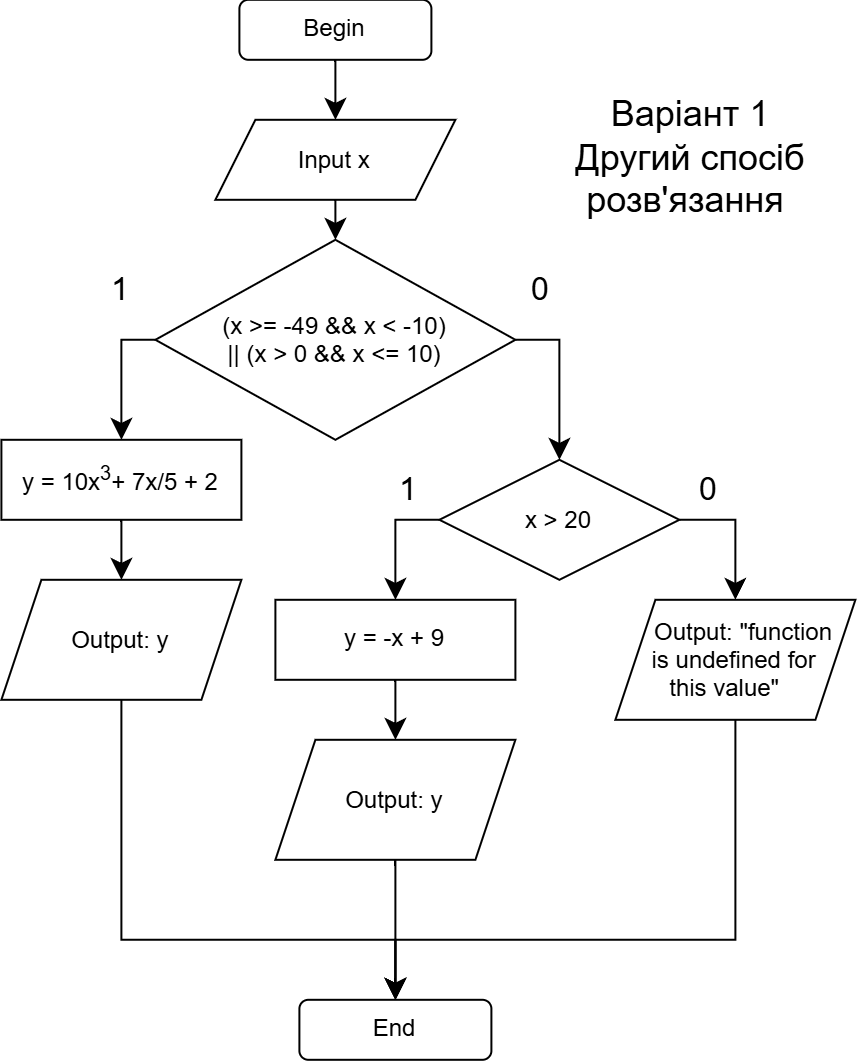

The diagram above was exported from draw.io. Its source (the exported page's mxGraphModel, read from the mxfile embedded in the PNG):
<mxGraphModel dx="1178" dy="691" grid="1" gridSize="10" guides="1" tooltips="1" connect="1" arrows="1" fold="1" page="1" pageScale="1" pageWidth="827" pageHeight="1169" math="0" shadow="0">
  <root>
    <mxCell id="WAE4AyNnNxaI9zvz0nAS-0" />
    <mxCell id="WAE4AyNnNxaI9zvz0nAS-1" parent="WAE4AyNnNxaI9zvz0nAS-0" />
    <mxCell id="WAE4AyNnNxaI9zvz0nAS-2" edge="1" parent="WAE4AyNnNxaI9zvz0nAS-1" source="WAE4AyNnNxaI9zvz0nAS-3" style="edgeStyle=none;curved=1;rounded=0;orthogonalLoop=1;jettySize=auto;html=1;entryX=0.5;entryY=0;entryDx=0;entryDy=0;fontSize=12;startSize=8;endSize=8;" target="WAE4AyNnNxaI9zvz0nAS-5">
      <mxGeometry relative="1" as="geometry" />
    </mxCell>
    <mxCell id="WAE4AyNnNxaI9zvz0nAS-3" parent="WAE4AyNnNxaI9zvz0nAS-1" style="rounded=1;whiteSpace=wrap;html=1;" value="&lt;font&gt;Begin&lt;/font&gt;" vertex="1">
      <mxGeometry height="30" width="96" x="152" y="20" as="geometry" />
    </mxCell>
    <mxCell id="WAE4AyNnNxaI9zvz0nAS-4" edge="1" parent="WAE4AyNnNxaI9zvz0nAS-1" source="WAE4AyNnNxaI9zvz0nAS-5" style="edgeStyle=none;curved=1;rounded=0;orthogonalLoop=1;jettySize=auto;html=1;exitX=0.5;exitY=1;exitDx=0;exitDy=0;entryX=0.5;entryY=0;entryDx=0;entryDy=0;fontSize=12;startSize=8;endSize=8;" target="WAE4AyNnNxaI9zvz0nAS-7">
      <mxGeometry relative="1" as="geometry" />
    </mxCell>
    <mxCell id="WAE4AyNnNxaI9zvz0nAS-5" parent="WAE4AyNnNxaI9zvz0nAS-1" style="shape=parallelogram;perimeter=parallelogramPerimeter;whiteSpace=wrap;html=1;shapeInside=1;fixedSize=1;" value="&lt;font&gt;Input x&lt;/font&gt;" vertex="1">
      <mxGeometry height="40" width="120" x="140" y="80" as="geometry" />
    </mxCell>
    <mxCell id="yfaRXn8SHGWCIpT3fc0R-8" edge="1" parent="WAE4AyNnNxaI9zvz0nAS-1" source="WAE4AyNnNxaI9zvz0nAS-7" style="edgeStyle=orthogonalEdgeStyle;rounded=0;orthogonalLoop=1;jettySize=auto;html=1;exitX=0;exitY=0.5;exitDx=0;exitDy=0;entryX=0.5;entryY=0;entryDx=0;entryDy=0;fontSize=12;startSize=8;endSize=8;" target="yfaRXn8SHGWCIpT3fc0R-7">
      <mxGeometry relative="1" as="geometry">
        <Array as="points">
          <mxPoint x="93" y="190" />
        </Array>
      </mxGeometry>
    </mxCell>
    <mxCell id="WAE4AyNnNxaI9zvz0nAS-7" parent="WAE4AyNnNxaI9zvz0nAS-1" style="rhombus;whiteSpace=wrap;html=1;shapeInside=1;" value="(x &amp;gt;= -49 &amp;amp;&amp;amp; x &amp;lt; -10) || (x &amp;gt; 0 &amp;amp;&amp;amp; x &amp;lt;= 10)" vertex="1">
      <mxGeometry height="100" width="180" x="110" y="140" as="geometry" />
    </mxCell>
    <mxCell id="WAE4AyNnNxaI9zvz0nAS-10" parent="WAE4AyNnNxaI9zvz0nAS-1" style="text;html=1;whiteSpace=wrap;strokeColor=none;fillColor=none;align=center;verticalAlign=middle;rounded=0;fontSize=16;" value="1" vertex="1">
      <mxGeometry height="30" width="30" x="78" y="150" as="geometry" />
    </mxCell>
    <mxCell id="WAE4AyNnNxaI9zvz0nAS-11" edge="1" parent="WAE4AyNnNxaI9zvz0nAS-1" source="WAE4AyNnNxaI9zvz0nAS-7" style="edgeStyle=orthogonalEdgeStyle;rounded=0;orthogonalLoop=1;jettySize=auto;html=1;exitX=1;exitY=0.5;exitDx=0;exitDy=0;fontSize=12;startSize=8;endSize=8;entryX=0.5;entryY=0;entryDx=0;entryDy=0;" target="WAE4AyNnNxaI9zvz0nAS-14">
      <mxGeometry relative="1" as="geometry">
        <mxPoint x="322" y="180" as="sourcePoint" />
        <mxPoint x="318" y="220" as="targetPoint" />
      </mxGeometry>
    </mxCell>
    <mxCell id="WAE4AyNnNxaI9zvz0nAS-12" parent="WAE4AyNnNxaI9zvz0nAS-1" style="text;html=1;whiteSpace=wrap;strokeColor=none;fillColor=none;align=center;verticalAlign=middle;rounded=0;fontSize=16;" value="0" vertex="1">
      <mxGeometry height="30" width="30" x="288" y="150" as="geometry" />
    </mxCell>
    <mxCell id="WAE4AyNnNxaI9zvz0nAS-13" edge="1" parent="WAE4AyNnNxaI9zvz0nAS-1" source="WAE4AyNnNxaI9zvz0nAS-14" style="edgeStyle=orthogonalEdgeStyle;rounded=0;orthogonalLoop=1;jettySize=auto;html=1;exitX=0;exitY=0.5;exitDx=0;exitDy=0;fontSize=12;startSize=8;endSize=8;entryX=0.5;entryY=0;entryDx=0;entryDy=0;" target="yfaRXn8SHGWCIpT3fc0R-11">
      <mxGeometry relative="1" as="geometry">
        <mxPoint x="192" y="320" as="targetPoint" />
      </mxGeometry>
    </mxCell>
    <mxCell id="WAE4AyNnNxaI9zvz0nAS-14" parent="WAE4AyNnNxaI9zvz0nAS-1" style="rhombus;whiteSpace=wrap;html=1;shapeInside=1;" value="x &amp;gt; 20" vertex="1">
      <mxGeometry height="60" width="120" x="252" y="250" as="geometry" />
    </mxCell>
    <mxCell id="WAE4AyNnNxaI9zvz0nAS-15" parent="WAE4AyNnNxaI9zvz0nAS-1" style="text;html=1;whiteSpace=wrap;strokeColor=none;fillColor=none;align=center;verticalAlign=middle;rounded=0;fontSize=16;" value="1" vertex="1">
      <mxGeometry height="30" width="30" x="222" y="250" as="geometry" />
    </mxCell>
    <mxCell id="WAE4AyNnNxaI9zvz0nAS-16" edge="1" parent="WAE4AyNnNxaI9zvz0nAS-1" source="WAE4AyNnNxaI9zvz0nAS-14" style="edgeStyle=orthogonalEdgeStyle;rounded=0;orthogonalLoop=1;jettySize=auto;html=1;exitX=1;exitY=0.5;exitDx=0;exitDy=0;fontSize=12;startSize=8;endSize=8;">
      <mxGeometry relative="1" as="geometry">
        <mxPoint x="341.97" y="279.9999999999999" as="sourcePoint" />
        <mxPoint x="399.97" y="320" as="targetPoint" />
      </mxGeometry>
    </mxCell>
    <mxCell id="WAE4AyNnNxaI9zvz0nAS-17" parent="WAE4AyNnNxaI9zvz0nAS-1" style="text;html=1;whiteSpace=wrap;strokeColor=none;fillColor=none;align=center;verticalAlign=middle;rounded=0;fontSize=16;" value="0" vertex="1">
      <mxGeometry height="30" width="30" x="372" y="250" as="geometry" />
    </mxCell>
    <mxCell id="WAE4AyNnNxaI9zvz0nAS-50" parent="WAE4AyNnNxaI9zvz0nAS-1" style="text;html=1;whiteSpace=wrap;strokeColor=none;fillColor=none;align=center;verticalAlign=middle;rounded=0;fontSize=18;" value="Варіант 1&lt;br&gt;Другий спосіб розв'язання&amp;nbsp;" vertex="1">
      <mxGeometry height="60" width="120" x="318" y="70" as="geometry" />
    </mxCell>
    <mxCell id="yfaRXn8SHGWCIpT3fc0R-16" edge="1" parent="WAE4AyNnNxaI9zvz0nAS-1" source="yfaRXn8SHGWCIpT3fc0R-4" style="edgeStyle=orthogonalEdgeStyle;rounded=0;orthogonalLoop=1;jettySize=auto;html=1;entryX=0.5;entryY=0;entryDx=0;entryDy=0;fontSize=12;startSize=8;endSize=8;" target="yfaRXn8SHGWCIpT3fc0R-12">
      <mxGeometry relative="1" as="geometry">
        <Array as="points">
          <mxPoint x="400" y="490" />
          <mxPoint x="230" y="490" />
        </Array>
      </mxGeometry>
    </mxCell>
    <mxCell id="yfaRXn8SHGWCIpT3fc0R-4" parent="WAE4AyNnNxaI9zvz0nAS-1" style="shape=parallelogram;perimeter=parallelogramPerimeter;whiteSpace=wrap;html=1;shapeInside=1;fixedSize=1;" value="Output: &quot;function is undefined for this value&quot;&lt;div&gt;&lt;br&gt;&lt;/div&gt;" vertex="1">
      <mxGeometry height="60" width="120" x="340" y="320" as="geometry" />
    </mxCell>
    <mxCell id="yfaRXn8SHGWCIpT3fc0R-13" edge="1" parent="WAE4AyNnNxaI9zvz0nAS-1" source="yfaRXn8SHGWCIpT3fc0R-5" style="edgeStyle=orthogonalEdgeStyle;rounded=0;orthogonalLoop=1;jettySize=auto;html=1;exitX=0.5;exitY=1;exitDx=0;exitDy=0;entryX=0.5;entryY=0;entryDx=0;entryDy=0;fontSize=12;startSize=8;endSize=8;" target="yfaRXn8SHGWCIpT3fc0R-12">
      <mxGeometry relative="1" as="geometry">
        <Array as="points">
          <mxPoint x="93.03" y="490" />
          <mxPoint x="230" y="490" />
        </Array>
      </mxGeometry>
    </mxCell>
    <mxCell id="yfaRXn8SHGWCIpT3fc0R-5" parent="WAE4AyNnNxaI9zvz0nAS-1" style="shape=parallelogram;perimeter=parallelogramPerimeter;whiteSpace=wrap;html=1;shapeInside=1;fixedSize=1;" value="Output: y&lt;div&gt;&lt;br&gt;&lt;/div&gt;" vertex="1">
      <mxGeometry height="60" width="120" x="33" y="310" as="geometry" />
    </mxCell>
    <mxCell id="yfaRXn8SHGWCIpT3fc0R-6" edge="1" parent="WAE4AyNnNxaI9zvz0nAS-1" source="yfaRXn8SHGWCIpT3fc0R-7" style="edgeStyle=none;curved=1;rounded=0;orthogonalLoop=1;jettySize=auto;html=1;exitX=0.5;exitY=1;exitDx=0;exitDy=0;entryX=0.5;entryY=0;entryDx=0;entryDy=0;fontSize=12;startSize=8;endSize=8;" target="yfaRXn8SHGWCIpT3fc0R-5">
      <mxGeometry relative="1" as="geometry" />
    </mxCell>
    <mxCell id="yfaRXn8SHGWCIpT3fc0R-7" parent="WAE4AyNnNxaI9zvz0nAS-1" style="rounded=0;whiteSpace=wrap;html=1;" value="y = 10x&lt;sup&gt;3&lt;/sup&gt;+ 7x/5 + 2" vertex="1">
      <mxGeometry height="40" width="120" x="33" y="240" as="geometry" />
    </mxCell>
    <mxCell id="yfaRXn8SHGWCIpT3fc0R-15" edge="1" parent="WAE4AyNnNxaI9zvz0nAS-1" source="yfaRXn8SHGWCIpT3fc0R-9" style="edgeStyle=none;curved=1;rounded=0;orthogonalLoop=1;jettySize=auto;html=1;entryX=0.5;entryY=0;entryDx=0;entryDy=0;fontSize=12;startSize=8;endSize=8;" target="yfaRXn8SHGWCIpT3fc0R-12">
      <mxGeometry relative="1" as="geometry" />
    </mxCell>
    <mxCell id="yfaRXn8SHGWCIpT3fc0R-9" parent="WAE4AyNnNxaI9zvz0nAS-1" style="shape=parallelogram;perimeter=parallelogramPerimeter;whiteSpace=wrap;html=1;shapeInside=1;fixedSize=1;" value="Output: y&lt;div&gt;&lt;br&gt;&lt;/div&gt;" vertex="1">
      <mxGeometry height="60" width="120" x="170" y="390" as="geometry" />
    </mxCell>
    <mxCell id="yfaRXn8SHGWCIpT3fc0R-10" edge="1" parent="WAE4AyNnNxaI9zvz0nAS-1" source="yfaRXn8SHGWCIpT3fc0R-11" style="edgeStyle=none;curved=1;rounded=0;orthogonalLoop=1;jettySize=auto;html=1;exitX=0.5;exitY=1;exitDx=0;exitDy=0;entryX=0.5;entryY=0;entryDx=0;entryDy=0;fontSize=12;startSize=8;endSize=8;" target="yfaRXn8SHGWCIpT3fc0R-9">
      <mxGeometry relative="1" as="geometry" />
    </mxCell>
    <mxCell id="yfaRXn8SHGWCIpT3fc0R-11" parent="WAE4AyNnNxaI9zvz0nAS-1" style="rounded=0;whiteSpace=wrap;html=1;" value="y = -x + 9" vertex="1">
      <mxGeometry height="40" width="120" x="170" y="320" as="geometry" />
    </mxCell>
    <mxCell id="yfaRXn8SHGWCIpT3fc0R-12" parent="WAE4AyNnNxaI9zvz0nAS-1" style="rounded=1;whiteSpace=wrap;html=1;" value="End" vertex="1">
      <mxGeometry height="30" width="96" x="182" y="520" as="geometry" />
    </mxCell>
  </root>
</mxGraphModel>